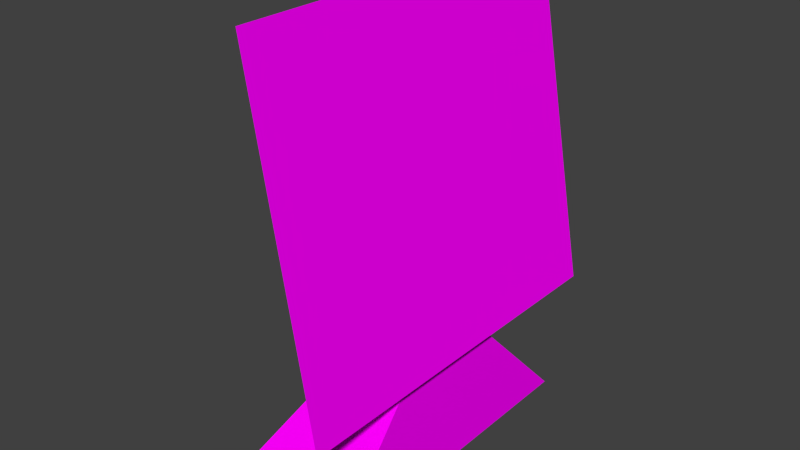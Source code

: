 # Source: computer.blend  (saved by Blender 2.72.0; exported with 4.5.12 LTS)
import bpy
from mathutils import Matrix  # noqa: F401  (used for matrix-valued properties, if any)

bpy.ops.wm.read_factory_settings(use_empty=True)
scene = bpy.context.scene
scene.name = 'Scene'

# ---- collections
col_collection_1 = bpy.data.collections.new('Collection 1'); scene.collection.children.link(col_collection_1)

# ---- images (referenced by path relative to the original .blend; pixels are not part of the script)
import os
ASSET_DIR = os.environ.get("B2B_ASSET_DIR", "")  # directory of the original .blend (textures are referenced by path, not embedded)
HERE = os.path.dirname(os.path.abspath(__file__))  # packed textures are extracted next to this script under _unpacked/

def load_image(name, relpath, width, height, colorspace="sRGB"):
    """Load a texture the original file referenced (path relative to the .blend, or extracted next to this script)."""
    p = next((c for c in (os.path.join(HERE, relpath), os.path.join(ASSET_DIR, relpath)) if relpath and os.path.exists(c)), "")
    if p:
        img = bpy.data.images.load(p, check_existing=True)
        img.name = name
    else:  # same state as the original file: an image datablock whose file is absent (Cycles renders it pink)
        img = bpy.data.images.new(name, width, height)
        img.source = "FILE"
        img.filepath = "//" + (relpath or name)
    img.colorspace_settings.name = colorspace
    return img
img_scr_exp06_tga = load_image('scr_exp06.tga', 'scr_exp06.tga', 1024, 1024, 'sRGB')
img_console1_1_tga = load_image('console1_1.tga', 'console1_1.tga', 1024, 1024, 'sRGB')
img_console1_4_tga = load_image('console1_4.tga', 'console1_4.tga', 1024, 1024, 'sRGB')
img_console1_2_tga = load_image('console1_2.tga', 'console1_2.tga', 1024, 1024, 'sRGB')
img_console1_5_tga = load_image('console1_5.tga', 'console1_5.tga', 1024, 1024, 'sRGB')

# ---- materials (node trees are filled in below, after node groups)
mat_scr_exp06 = bpy.data.materials.new('scr_exp06')
mat_scr_exp06.alpha_threshold = 0.0
mat_scr_exp06.roughness = 0.5
mat_scr_exp06.line_color = (0.0, 0.0, 0.0, 1.0)
mat_console1_1 = bpy.data.materials.new('console1_1')
mat_console1_1.alpha_threshold = 0.0
mat_console1_1.roughness = 0.5
mat_console1_4 = bpy.data.materials.new('console1_4')
mat_console1_4.alpha_threshold = 0.0
mat_console1_4.roughness = 0.5
mat_console1_2 = bpy.data.materials.new('console1_2')
mat_console1_2.alpha_threshold = 0.0
mat_console1_2.roughness = 0.5
mat_console1_5 = bpy.data.materials.new('console1_5')
mat_console1_5.alpha_threshold = 0.0
mat_console1_5.roughness = 0.5

# ---- material node trees
mat_scr_exp06.use_nodes = True; mat_scr_exp06.node_tree.nodes.clear()
_N = mat_scr_exp06.node_tree.nodes; _L = mat_scr_exp06.node_tree.links
n0 = _N.new('ShaderNodeOutputMaterial'); n0.name = 'Material Output'; n0.location = (300, 300)
n1 = _N.new('ShaderNodeBsdfDiffuse'); n1.name = 'Diffuse BSDF'; n1.location = (10, 300)
n2 = _N.new('ShaderNodeTexImage'); n2.name = 'Image Texture'; n2.location = (-180, 300)
n2.width = 140
n2.image = img_scr_exp06_tga
_L.new(n1.outputs[0], n0.inputs[0])
_L.new(n2.outputs[0], n1.inputs[0])
n0.is_active_output = True
mat_console1_1.use_nodes = True; mat_console1_1.node_tree.nodes.clear()
_N = mat_console1_1.node_tree.nodes; _L = mat_console1_1.node_tree.links
n0 = _N.new('ShaderNodeOutputMaterial'); n0.name = 'Material Output'; n0.location = (300, 300)
n1 = _N.new('ShaderNodeBsdfDiffuse'); n1.name = 'Diffuse BSDF'; n1.location = (10, 300)
n2 = _N.new('ShaderNodeTexImage'); n2.name = 'Image Texture'; n2.location = (-180, 300)
n2.width = 140
n2.image = img_console1_1_tga
_L.new(n1.outputs[0], n0.inputs[0])
_L.new(n2.outputs[0], n1.inputs[0])
n0.is_active_output = True
mat_console1_4.use_nodes = True; mat_console1_4.node_tree.nodes.clear()
_N = mat_console1_4.node_tree.nodes; _L = mat_console1_4.node_tree.links
n0 = _N.new('ShaderNodeOutputMaterial'); n0.name = 'Material Output'; n0.location = (300, 300)
n1 = _N.new('ShaderNodeBsdfDiffuse'); n1.name = 'Diffuse BSDF'; n1.location = (10, 300)
n2 = _N.new('ShaderNodeTexImage'); n2.name = 'Image Texture'; n2.location = (-180, 300)
n2.width = 140
n2.image = img_console1_4_tga
_L.new(n1.outputs[0], n0.inputs[0])
_L.new(n2.outputs[0], n1.inputs[0])
n0.is_active_output = True
mat_console1_2.use_nodes = True; mat_console1_2.node_tree.nodes.clear()
_N = mat_console1_2.node_tree.nodes; _L = mat_console1_2.node_tree.links
n0 = _N.new('ShaderNodeOutputMaterial'); n0.name = 'Material Output'; n0.location = (300, 300)
n1 = _N.new('ShaderNodeBsdfDiffuse'); n1.name = 'Diffuse BSDF'; n1.location = (10, 300)
n2 = _N.new('ShaderNodeTexImage'); n2.name = 'Image Texture'; n2.location = (-180, 300)
n2.width = 140
n2.image = img_console1_2_tga
_L.new(n1.outputs[0], n0.inputs[0])
_L.new(n2.outputs[0], n1.inputs[0])
n0.is_active_output = True
mat_console1_5.use_nodes = True; mat_console1_5.node_tree.nodes.clear()
_N = mat_console1_5.node_tree.nodes; _L = mat_console1_5.node_tree.links
n0 = _N.new('ShaderNodeOutputMaterial'); n0.name = 'Material Output'; n0.location = (300, 300)
n1 = _N.new('ShaderNodeBsdfDiffuse'); n1.name = 'Diffuse BSDF'; n1.location = (10, 300)
n2 = _N.new('ShaderNodeTexImage'); n2.name = 'Image Texture'; n2.location = (-180, 300)
n2.width = 140
n2.image = img_console1_5_tga
_L.new(n1.outputs[0], n0.inputs[0])
_L.new(n2.outputs[0], n1.inputs[0])
n0.is_active_output = True

# ---- world
world_world = bpy.data.worlds.new('World'); scene.world = world_world
world_world.color = (0.05088, 0.05088, 0.05088)
world_world.use_sun_shadow = False
world_world.sun_shadow_jitter_overblur = 0.0
world_world.cycles.sampling_method = 'MANUAL'
world_world.cycles.sample_map_resolution = 256

# ---- meshes
me_cube_003 = bpy.data.meshes.new('Cube.003')
me_cube_003.from_pydata([(0.5265, 1.152, 0.6169), (0.5265, -1.152, 0.6169), (0.1571, 1.152, 2.345), (0.1571, -1.152, 2.345)], [], [(0, 2, 3, 1)])
_uv = me_cube_003.uv_layers.new(name='UVMap')
_uv.uv.foreach_set('vector', [0.9999, 8.764e-05, 0.9999, 1.001, 8.756e-05, 1.001, 8.756e-05, 8.756e-05])
me_cube_003.materials.append(mat_scr_exp06)
me_cube_003.use_remesh_preserve_volume = False
me_cube_003.use_remesh_preserve_attributes = False
me_cube_003.use_mirror_vertex_groups = False
me_cube_003.update()
me_cube_001 = bpy.data.meshes.new('Cube.001')
me_cube_001.from_pydata([(-0.04523, -0.4149, 0.6169), (-0.04523, 0.4149, 0.6169), (0.5265, 1.152, 0.6169), (0.5265, -1.152, 0.6169), (-0.1535, -0.4149, 1.195), (-0.1535, 0.4149, 1.195), (0.1571, 1.152, 2.345), (0.1571, -1.152, 2.345), (-0.3596, -1.0, 0.0), (-0.3596, 1.0, 0.0), (0.4656, 1.0, 0.0), (0.4656, -1.0, 0.0), (0.023, -0.3047, 0.6169), (0.023, 0.3047, 0.6169), (0.4237, 0.3047, 0.6169), (0.4237, -0.3047, 0.6169)], [], [(3, 0, 1, 2), (7, 6, 5, 4), (3, 7, 4, 0), (1, 5, 6, 2), (0, 4, 5, 1), (12, 13, 9, 8), (13, 14, 10, 9), (14, 15, 11, 10), (15, 12, 8, 11), (8, 9, 10, 11)])
me_cube_001.polygons.foreach_set('material_index', [0, 3, 3, 3, 3, 1, 2, 0, 2, 0])
_uv = me_cube_001.uv_layers.new(name='UVMap')
_uv.uv.foreach_set('vector', [0.4538, 0.4464, 0.485, 0.4947, 0.5201, 0.4947, 0.5513, 0.4464, 1.0, 1.0, 0.0, 1.0, 0.3199, 0.3345, 0.6801, 0.3345, 1.0, 4.397e-07, 1.0, 1.0, 0.6801, 0.3345, 0.6801, 3.297e-07, 0.3199, 2.198e-07, 0.3199, 0.3345, 0.0, 1.0, 0.0, 0.0, 0.6801, 3.297e-07, 0.6801, 0.3345, 0.3199, 0.3345, 0.3199, 2.198e-07, 0.6524, 1.0, 0.3476, 1.0, 0.0, 0.0, 1.0, 1.232e-06, 0.6914, 1.0, 0.2058, 1.0, 0.155, 0.0, 1.155, 0.0, 0.6504, 1.0, 0.3457, 1.0, -0.001969, 0.0, 0.998, 0.0, 0.2058, 1.0, 0.6914, 1.0, 1.155, 2.98e-07, 0.155, 2.98e-07, 0.4135, 0.7292, 0.5704, 0.7292, 0.5704, 0.5997, 0.4135, 0.5997])
me_cube_001.materials.append(mat_console1_1)
me_cube_001.materials.append(mat_console1_4)
me_cube_001.materials.append(mat_console1_2)
me_cube_001.materials.append(mat_console1_5)
me_cube_001.use_remesh_preserve_volume = False
me_cube_001.use_remesh_preserve_attributes = False
me_cube_001.use_mirror_vertex_groups = False
me_cube_001.update()

# ---- objects
ob_computer_screen_mesh = bpy.data.objects.new('computer_screen_mesh', me_cube_003)
ob_computer_mesh = bpy.data.objects.new('computer_mesh', me_cube_001)

# ---- transforms, parenting, visibility, modifiers, constraints
ob_computer_screen_mesh.location = (0.0, 0.0, 0.0)
ob_computer_screen_mesh.scale = (0.5029, 0.5029, 0.6011)
ob_computer_screen_mesh.lineart.crease_threshold = 0.0
ob_computer_mesh.location = (0.0, 0.0, 0.0)
ob_computer_mesh.scale = (0.5029, 0.5029, 0.6011)
ob_computer_mesh.lineart.crease_threshold = 0.0

# ---- collection membership
col_collection_1.objects.link(ob_computer_screen_mesh)
col_collection_1.objects.link(ob_computer_mesh)

# ---- scene / render settings (as saved in the file)
scene.frame_start = 1; scene.frame_end = 250; scene.frame_set(1)
scene.render.engine = 'CYCLES'
scene.render.resolution_percentage = 50
scene.render.dither_intensity = 0.0
scene.cycles.use_denoising = False
scene.cycles.samples = 10
scene.cycles.sampling_pattern = 'TABULATED_SOBOL'
scene.cycles.light_sampling_threshold = 0.0
scene.cycles.use_adaptive_sampling = False
scene.cycles.use_light_tree = False
scene.cycles.blur_glossy = 0.0
scene.cycles.pixel_filter_type = 'GAUSSIAN'
scene.cycles.sample_clamp_indirect = 0.0
scene.view_settings.view_transform = 'Standard'
bpy.context.view_layer.update()

# ---- added for rendering (the .blend has no active camera and no usable light): camera, sun
cam_auto = bpy.data.cameras.new('AutoCamera')
cam_auto.lens = 50.0
cam_auto.sensor_width = 36.0
cam_auto.clip_end = 1000.0
ob_auto_camera = bpy.data.objects.new('AutoCamera', cam_auto)
scene.collection.objects.link(ob_auto_camera)
ob_auto_camera.location = (1.77988, -2.0855, 2.09515)
ob_auto_camera.rotation_euler = (1.09748, -7.21219e-08, 0.694738)
scene.camera = ob_auto_camera
light_auto_sun = bpy.data.lights.new('AutoSun', 'SUN')
light_auto_sun.energy = 3.0
light_auto_sun.angle = 0.0523599
ob_auto_sun = bpy.data.objects.new('AutoSun', light_auto_sun)
scene.collection.objects.link(ob_auto_sun)
ob_auto_sun.rotation_euler = (0.872665, 0.174533, 0.523599)
bpy.context.view_layer.update()
